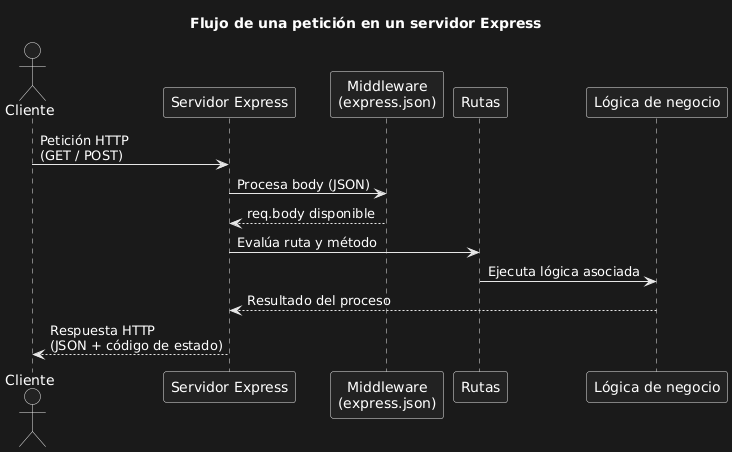

The diagram above was rendered by PlantUML. Its source (embedded in the PNG):
@startuml
title Flujo de una petición en un servidor Express

actor Cliente
participant "Servidor Express" as Server
participant "Middleware\n(express.json)" as Middleware
participant "Rutas" as Rutas
participant "Lógica de negocio" as Logica

Cliente -> Server : Petición HTTP\n(GET / POST)
Server -> Middleware : Procesa body (JSON)
Middleware --> Server : req.body disponible

Server -> Rutas : Evalúa ruta y método
Rutas -> Logica : Ejecuta lógica asociada

Logica --> Server : Resultado del proceso
Server --> Cliente : Respuesta HTTP\n(JSON + código de estado)
@enduml